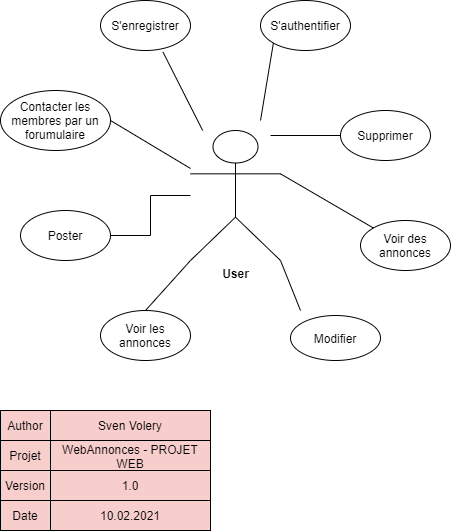

The diagram above was exported from draw.io. Its source (the exported page's mxGraphModel, read from the mxfile embedded in the PNG):
<mxGraphModel dx="920" dy="1626" grid="1" gridSize="10" guides="1" tooltips="1" connect="1" arrows="1" fold="1" page="1" pageScale="1" pageWidth="827" pageHeight="1169" math="0" shadow="0">
  <root>
    <mxCell id="0" />
    <mxCell id="1" parent="0" />
    <mxCell id="-F-cVxaf7h329dQNThbm-2" value="&lt;b&gt;User&lt;/b&gt;" style="shape=umlActor;verticalLabelPosition=bottom;verticalAlign=top;html=1;outlineConnect=0;" parent="1" vertex="1">
      <mxGeometry x="310" y="320" width="90" height="130" as="geometry" />
    </mxCell>
    <mxCell id="-F-cVxaf7h329dQNThbm-4" value="S'authentifier" style="ellipse;whiteSpace=wrap;html=1;" parent="1" vertex="1">
      <mxGeometry x="380" y="190" width="90" height="50" as="geometry" />
    </mxCell>
    <mxCell id="-F-cVxaf7h329dQNThbm-5" value="S'enregistrer" style="ellipse;whiteSpace=wrap;html=1;" parent="1" vertex="1">
      <mxGeometry x="220" y="190" width="90" height="50" as="geometry" />
    </mxCell>
    <mxCell id="xrhAaL8beu89n4uh7K2_-6" value="" style="edgeStyle=orthogonalEdgeStyle;rounded=0;orthogonalLoop=1;jettySize=auto;html=1;endArrow=none;endFill=0;" edge="1" parent="1" source="-F-cVxaf7h329dQNThbm-9" target="-F-cVxaf7h329dQNThbm-2">
      <mxGeometry relative="1" as="geometry">
        <mxPoint x="310" y="460" as="targetPoint" />
      </mxGeometry>
    </mxCell>
    <mxCell id="-F-cVxaf7h329dQNThbm-9" value="Poster" style="ellipse;whiteSpace=wrap;html=1;" parent="1" vertex="1">
      <mxGeometry x="140" y="400" width="90" height="50" as="geometry" />
    </mxCell>
    <mxCell id="-F-cVxaf7h329dQNThbm-10" value="Supprimer" style="ellipse;whiteSpace=wrap;html=1;" parent="1" vertex="1">
      <mxGeometry x="460" y="300" width="90" height="50" as="geometry" />
    </mxCell>
    <mxCell id="-F-cVxaf7h329dQNThbm-11" value="Modifier" style="ellipse;whiteSpace=wrap;html=1;" parent="1" vertex="1">
      <mxGeometry x="410" y="505" width="90" height="45" as="geometry" />
    </mxCell>
    <mxCell id="xrhAaL8beu89n4uh7K2_-2" value="Voir des annonces" style="ellipse;whiteSpace=wrap;html=1;" vertex="1" parent="1">
      <mxGeometry x="480" y="410" width="90" height="50" as="geometry" />
    </mxCell>
    <mxCell id="xrhAaL8beu89n4uh7K2_-3" value="Voir les annonces" style="ellipse;whiteSpace=wrap;html=1;" vertex="1" parent="1">
      <mxGeometry x="220" y="500" width="90" height="50" as="geometry" />
    </mxCell>
    <mxCell id="xrhAaL8beu89n4uh7K2_-4" value="Contacter les membres par un forumulaire" style="ellipse;whiteSpace=wrap;html=1;" vertex="1" parent="1">
      <mxGeometry x="120" y="280" width="110" height="60" as="geometry" />
    </mxCell>
    <mxCell id="xrhAaL8beu89n4uh7K2_-5" value="" style="endArrow=none;html=1;exitX=0.5;exitY=0;exitDx=0;exitDy=0;" edge="1" parent="1" source="xrhAaL8beu89n4uh7K2_-3">
      <mxGeometry width="50" height="50" relative="1" as="geometry">
        <mxPoint x="330" y="390" as="sourcePoint" />
        <mxPoint x="310" y="450" as="targetPoint" />
      </mxGeometry>
    </mxCell>
    <mxCell id="xrhAaL8beu89n4uh7K2_-8" value="" style="endArrow=none;html=1;entryX=1;entryY=0.5;entryDx=0;entryDy=0;" edge="1" parent="1" source="-F-cVxaf7h329dQNThbm-2" target="xrhAaL8beu89n4uh7K2_-4">
      <mxGeometry width="50" height="50" relative="1" as="geometry">
        <mxPoint x="275" y="510" as="sourcePoint" />
        <mxPoint x="320" y="460" as="targetPoint" />
      </mxGeometry>
    </mxCell>
    <mxCell id="xrhAaL8beu89n4uh7K2_-9" value="" style="endArrow=none;html=1;entryX=0.695;entryY=1.033;entryDx=0;entryDy=0;entryPerimeter=0;" edge="1" parent="1" source="-F-cVxaf7h329dQNThbm-2" target="-F-cVxaf7h329dQNThbm-5">
      <mxGeometry width="50" height="50" relative="1" as="geometry">
        <mxPoint x="350" y="299.99999999999955" as="sourcePoint" />
        <mxPoint x="270.000000000001" y="252" as="targetPoint" />
      </mxGeometry>
    </mxCell>
    <mxCell id="xrhAaL8beu89n4uh7K2_-10" value="" style="endArrow=none;html=1;entryX=0;entryY=1;entryDx=0;entryDy=0;" edge="1" parent="1" target="-F-cVxaf7h329dQNThbm-4">
      <mxGeometry width="50" height="50" relative="1" as="geometry">
        <mxPoint x="380" y="310" as="sourcePoint" />
        <mxPoint x="292.55000000000007" y="251.6500000000001" as="targetPoint" />
      </mxGeometry>
    </mxCell>
    <mxCell id="xrhAaL8beu89n4uh7K2_-11" value="" style="endArrow=none;html=1;entryX=0;entryY=0.5;entryDx=0;entryDy=0;" edge="1" parent="1" target="-F-cVxaf7h329dQNThbm-10">
      <mxGeometry width="50" height="50" relative="1" as="geometry">
        <mxPoint x="390" y="325" as="sourcePoint" />
        <mxPoint x="403.0963486303075" y="242.63096523061972" as="targetPoint" />
      </mxGeometry>
    </mxCell>
    <mxCell id="xrhAaL8beu89n4uh7K2_-12" value="" style="endArrow=none;html=1;entryX=0;entryY=0;entryDx=0;entryDy=0;exitX=1;exitY=0.3333333333333333;exitDx=0;exitDy=0;exitPerimeter=0;" edge="1" parent="1" source="-F-cVxaf7h329dQNThbm-2" target="xrhAaL8beu89n4uh7K2_-2">
      <mxGeometry width="50" height="50" relative="1" as="geometry">
        <mxPoint x="414" y="400" as="sourcePoint" />
        <mxPoint x="484" y="400" as="targetPoint" />
      </mxGeometry>
    </mxCell>
    <mxCell id="xrhAaL8beu89n4uh7K2_-13" value="" style="endArrow=none;html=1;exitX=1;exitY=1;exitDx=0;exitDy=0;exitPerimeter=0;" edge="1" parent="1" source="-F-cVxaf7h329dQNThbm-2">
      <mxGeometry width="50" height="50" relative="1" as="geometry">
        <mxPoint x="410" y="440" as="sourcePoint" />
        <mxPoint x="420" y="500" as="targetPoint" />
      </mxGeometry>
    </mxCell>
    <mxCell id="xrhAaL8beu89n4uh7K2_-14" value="" style="shape=table;html=1;whiteSpace=wrap;startSize=0;container=1;collapsible=0;childLayout=tableLayout;fillColor=#f8cecc;" vertex="1" parent="1">
      <mxGeometry x="120" y="600" width="210" height="120" as="geometry" />
    </mxCell>
    <mxCell id="xrhAaL8beu89n4uh7K2_-15" value="" style="shape=partialRectangle;html=1;whiteSpace=wrap;collapsible=0;dropTarget=0;pointerEvents=0;fillColor=none;top=0;left=0;bottom=0;right=0;points=[[0,0.5],[1,0.5]];portConstraint=eastwest;" vertex="1" parent="xrhAaL8beu89n4uh7K2_-14">
      <mxGeometry width="210" height="30" as="geometry" />
    </mxCell>
    <mxCell id="xrhAaL8beu89n4uh7K2_-16" value="Author" style="shape=partialRectangle;html=1;whiteSpace=wrap;connectable=0;fillColor=none;top=0;left=0;bottom=0;right=0;overflow=hidden;" vertex="1" parent="xrhAaL8beu89n4uh7K2_-15">
      <mxGeometry width="50" height="30" as="geometry" />
    </mxCell>
    <mxCell id="xrhAaL8beu89n4uh7K2_-17" value="Sven Volery" style="shape=partialRectangle;html=1;whiteSpace=wrap;connectable=0;fillColor=none;top=0;left=0;bottom=0;right=0;overflow=hidden;" vertex="1" parent="xrhAaL8beu89n4uh7K2_-15">
      <mxGeometry x="50" width="160" height="30" as="geometry" />
    </mxCell>
    <mxCell id="xrhAaL8beu89n4uh7K2_-19" value="" style="shape=partialRectangle;html=1;whiteSpace=wrap;collapsible=0;dropTarget=0;pointerEvents=0;fillColor=none;top=0;left=0;bottom=0;right=0;points=[[0,0.5],[1,0.5]];portConstraint=eastwest;" vertex="1" parent="xrhAaL8beu89n4uh7K2_-14">
      <mxGeometry y="30" width="210" height="30" as="geometry" />
    </mxCell>
    <mxCell id="xrhAaL8beu89n4uh7K2_-20" value="Projet" style="shape=partialRectangle;html=1;whiteSpace=wrap;connectable=0;fillColor=none;top=0;left=0;bottom=0;right=0;overflow=hidden;" vertex="1" parent="xrhAaL8beu89n4uh7K2_-19">
      <mxGeometry width="50" height="30" as="geometry" />
    </mxCell>
    <mxCell id="xrhAaL8beu89n4uh7K2_-21" value="WebAnnonces - PROJET WEB" style="shape=partialRectangle;html=1;whiteSpace=wrap;connectable=0;fillColor=none;top=0;left=0;bottom=0;right=0;overflow=hidden;" vertex="1" parent="xrhAaL8beu89n4uh7K2_-19">
      <mxGeometry x="50" width="160" height="30" as="geometry" />
    </mxCell>
    <mxCell id="xrhAaL8beu89n4uh7K2_-23" value="" style="shape=partialRectangle;html=1;whiteSpace=wrap;collapsible=0;dropTarget=0;pointerEvents=0;fillColor=none;top=0;left=0;bottom=0;right=0;points=[[0,0.5],[1,0.5]];portConstraint=eastwest;" vertex="1" parent="xrhAaL8beu89n4uh7K2_-14">
      <mxGeometry y="60" width="210" height="30" as="geometry" />
    </mxCell>
    <mxCell id="xrhAaL8beu89n4uh7K2_-24" value="Version" style="shape=partialRectangle;html=1;whiteSpace=wrap;connectable=0;fillColor=none;top=0;left=0;bottom=0;right=0;overflow=hidden;" vertex="1" parent="xrhAaL8beu89n4uh7K2_-23">
      <mxGeometry width="50" height="30" as="geometry" />
    </mxCell>
    <mxCell id="xrhAaL8beu89n4uh7K2_-25" value="1.0" style="shape=partialRectangle;html=1;whiteSpace=wrap;connectable=0;fillColor=none;top=0;left=0;bottom=0;right=0;overflow=hidden;" vertex="1" parent="xrhAaL8beu89n4uh7K2_-23">
      <mxGeometry x="50" width="160" height="30" as="geometry" />
    </mxCell>
    <mxCell id="xrhAaL8beu89n4uh7K2_-30" style="shape=partialRectangle;html=1;whiteSpace=wrap;collapsible=0;dropTarget=0;pointerEvents=0;fillColor=none;top=0;left=0;bottom=0;right=0;points=[[0,0.5],[1,0.5]];portConstraint=eastwest;" vertex="1" parent="xrhAaL8beu89n4uh7K2_-14">
      <mxGeometry y="90" width="210" height="30" as="geometry" />
    </mxCell>
    <mxCell id="xrhAaL8beu89n4uh7K2_-31" value="Date" style="shape=partialRectangle;html=1;whiteSpace=wrap;connectable=0;fillColor=none;top=0;left=0;bottom=0;right=0;overflow=hidden;" vertex="1" parent="xrhAaL8beu89n4uh7K2_-30">
      <mxGeometry width="50" height="30" as="geometry" />
    </mxCell>
    <mxCell id="xrhAaL8beu89n4uh7K2_-32" value="10.02.2021" style="shape=partialRectangle;html=1;whiteSpace=wrap;connectable=0;fillColor=none;top=0;left=0;bottom=0;right=0;overflow=hidden;" vertex="1" parent="xrhAaL8beu89n4uh7K2_-30">
      <mxGeometry x="50" width="160" height="30" as="geometry" />
    </mxCell>
  </root>
</mxGraphModel>